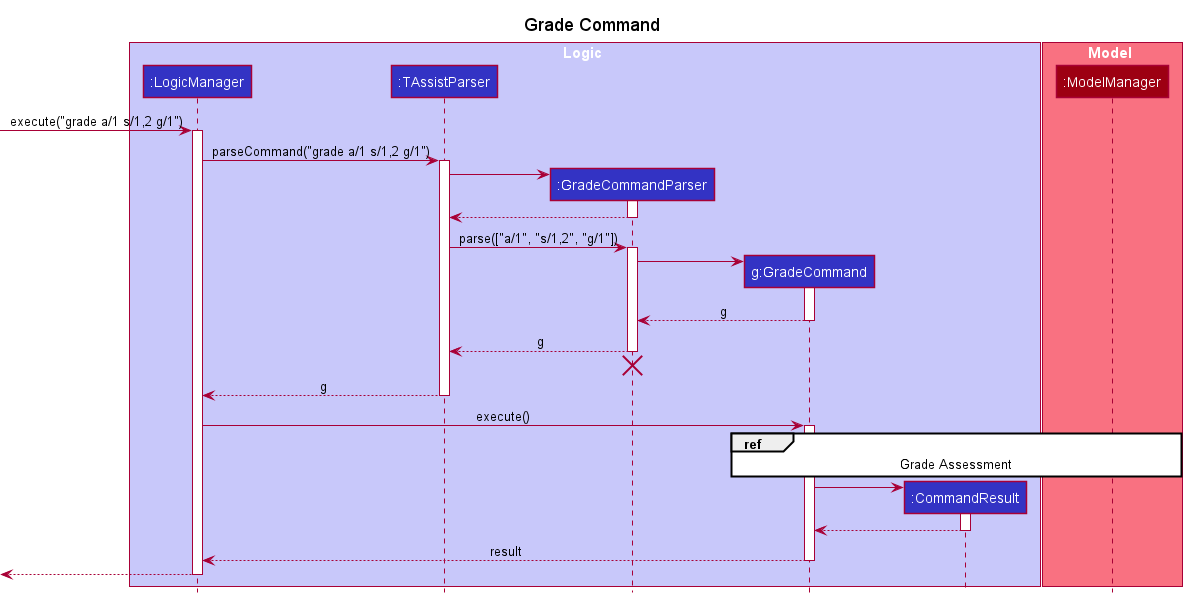

The diagram above was rendered by PlantUML. Its source (embedded in the PNG):
@startuml
!include style.puml

title Grade Command

box Logic LOGIC_COLOR_T1
participant ":LogicManager" as LogicManager LOGIC_COLOR
participant ":TAssistParser" as TAssistParser LOGIC_COLOR
participant ":GradeCommandParser" as GradeCommandParser LOGIC_COLOR
participant "g:GradeCommand" as GradeCommand LOGIC_COLOR
participant ":CommandResult" as CommandResult LOGIC_COLOR
end box

box Model MODEL_COLOR_T1
participant ":ModelManager" as ModelManager MODEL_COLOR
end box

[-> LogicManager : execute("grade a/1 s/1,2 g/1")
activate LogicManager

LogicManager -> TAssistParser : parseCommand("grade a/1 s/1,2 g/1")
activate TAssistParser

create GradeCommandParser
TAssistParser -> GradeCommandParser
activate GradeCommandParser

GradeCommandParser --> TAssistParser
deactivate GradeCommandParser

TAssistParser -> GradeCommandParser : parse(["a/1", "s/1,2", "g/1"])
activate GradeCommandParser

create GradeCommand
GradeCommandParser -> GradeCommand
activate GradeCommand

GradeCommand --> GradeCommandParser : g
deactivate GradeCommand

GradeCommandParser --> TAssistParser : g
deactivate GradeCommandParser
'Hidden arrow to position the destroy marker below the end of the activation bar.
GradeCommandParser -[hidden]-> TAssistParser
destroy GradeCommandParser

TAssistParser --> LogicManager : g
deactivate TAssistParser

LogicManager -> GradeCommand : execute()
activate GradeCommand

ref over GradeCommand, ModelManager : Grade Assessment

create CommandResult
GradeCommand -> CommandResult
activate CommandResult

CommandResult --> GradeCommand
deactivate CommandResult

GradeCommand --> LogicManager : result
deactivate GradeCommand

[<--LogicManager
deactivate LogicManager
@enduml